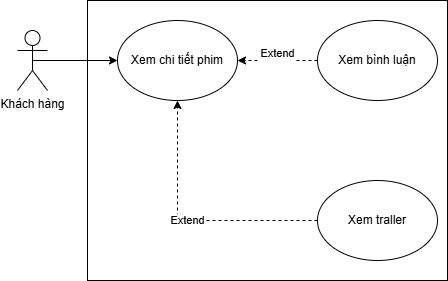

The diagram above was exported from draw.io. Its source (the exported page's mxGraphModel, read from the mxfile embedded in the PNG):
<mxGraphModel dx="1042" dy="527" grid="1" gridSize="10" guides="1" tooltips="1" connect="1" arrows="1" fold="1" page="1" pageScale="1" pageWidth="827" pageHeight="1169" math="0" shadow="0">
  <root>
    <mxCell id="0" />
    <mxCell id="1" parent="0" />
    <mxCell id="FyAkdG91hec8Z70-AfQq-35" value="" style="rounded=0;whiteSpace=wrap;html=1;" vertex="1" parent="1">
      <mxGeometry x="200" y="460" width="360" height="280" as="geometry" />
    </mxCell>
    <mxCell id="FyAkdG91hec8Z70-AfQq-34" style="edgeStyle=orthogonalEdgeStyle;rounded=0;orthogonalLoop=1;jettySize=auto;html=1;exitX=0.5;exitY=0.5;exitDx=0;exitDy=0;exitPerimeter=0;entryX=0;entryY=0.5;entryDx=0;entryDy=0;" edge="1" parent="1" source="FyAkdG91hec8Z70-AfQq-1" target="FyAkdG91hec8Z70-AfQq-28">
      <mxGeometry relative="1" as="geometry" />
    </mxCell>
    <mxCell id="FyAkdG91hec8Z70-AfQq-1" value="Khách hàng" style="shape=umlActor;verticalLabelPosition=bottom;verticalAlign=top;html=1;outlineConnect=0;" vertex="1" parent="1">
      <mxGeometry x="130" y="490" width="30" height="60" as="geometry" />
    </mxCell>
    <mxCell id="FyAkdG91hec8Z70-AfQq-28" value="Xem chi tiết phim" style="ellipse;whiteSpace=wrap;html=1;" vertex="1" parent="1">
      <mxGeometry x="230" y="480" width="120" height="80" as="geometry" />
    </mxCell>
    <mxCell id="FyAkdG91hec8Z70-AfQq-33" value="Extend" style="edgeStyle=orthogonalEdgeStyle;rounded=0;orthogonalLoop=1;jettySize=auto;html=1;exitX=0;exitY=0.5;exitDx=0;exitDy=0;entryX=0.5;entryY=1;entryDx=0;entryDy=0;dashed=1;" edge="1" parent="1" source="FyAkdG91hec8Z70-AfQq-30" target="FyAkdG91hec8Z70-AfQq-28">
      <mxGeometry relative="1" as="geometry" />
    </mxCell>
    <mxCell id="FyAkdG91hec8Z70-AfQq-30" value="Xem traller" style="ellipse;whiteSpace=wrap;html=1;" vertex="1" parent="1">
      <mxGeometry x="430" y="640" width="120" height="80" as="geometry" />
    </mxCell>
    <mxCell id="FyAkdG91hec8Z70-AfQq-32" value="&#10;&lt;span style=&quot;color: rgb(0, 0, 0); font-family: Helvetica; font-size: 11px; font-style: normal; font-variant-ligatures: normal; font-variant-caps: normal; font-weight: 400; letter-spacing: normal; orphans: 2; text-align: center; text-indent: 0px; text-transform: none; widows: 2; word-spacing: 0px; -webkit-text-stroke-width: 0px; white-space: nowrap; background-color: rgb(255, 255, 255); text-decoration-thickness: initial; text-decoration-style: initial; text-decoration-color: initial; display: inline !important; float: none;&quot;&gt;Extend&lt;/span&gt;&#10;&#10;" style="edgeStyle=orthogonalEdgeStyle;rounded=0;orthogonalLoop=1;jettySize=auto;html=1;exitX=0;exitY=0.5;exitDx=0;exitDy=0;dashed=1;" edge="1" parent="1" source="FyAkdG91hec8Z70-AfQq-31" target="FyAkdG91hec8Z70-AfQq-28">
      <mxGeometry relative="1" as="geometry" />
    </mxCell>
    <mxCell id="FyAkdG91hec8Z70-AfQq-31" value="Xem bình luận" style="ellipse;whiteSpace=wrap;html=1;" vertex="1" parent="1">
      <mxGeometry x="430" y="480" width="120" height="80" as="geometry" />
    </mxCell>
  </root>
</mxGraphModel>